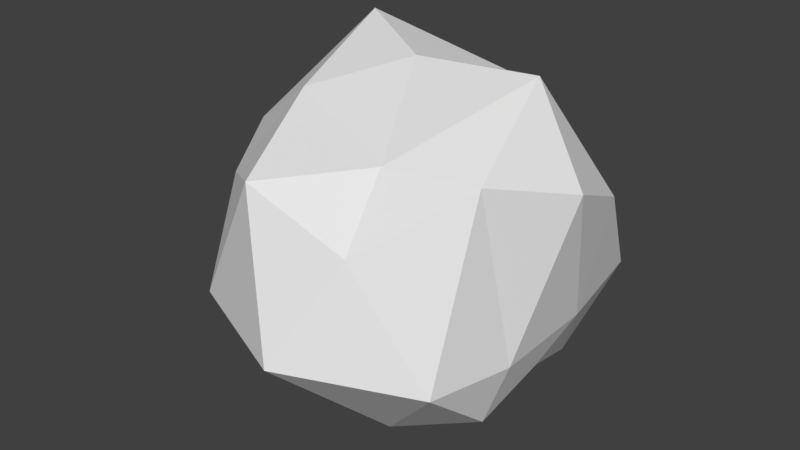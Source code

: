 # Source: StoneResource.blend  (saved by Blender 2.79.0; exported with 4.5.12 LTS)
import bpy
from mathutils import Matrix  # noqa: F401  (used for matrix-valued properties, if any)

bpy.ops.wm.read_factory_settings(use_empty=True)
scene = bpy.context.scene
scene.name = 'Scene'

# ---- collections
col_collection_1 = bpy.data.collections.new('Collection 1'); scene.collection.children.link(col_collection_1)

# ---- materials (node trees are filled in below, after node groups)
mat_stoneresource = bpy.data.materials.new('StoneResource')
mat_stoneresource.alpha_threshold = 0.0
mat_stoneresource.use_transparent_shadow = False
mat_stoneresource.roughness = 0.5

# ---- material node trees

# ---- world
world_world = bpy.data.worlds.new('World'); scene.world = world_world
world_world.color = (0.05088, 0.05088, 0.05088)
world_world.use_sun_shadow = False
world_world.sun_shadow_jitter_overblur = 0.0
world_world.cycles.sampling_method = 'MANUAL'

# ---- meshes
me_icosphere = bpy.data.meshes.new('Icosphere')
me_icosphere.from_pydata([(0.01204, -0.004029, -0.8709), (0.8088, -0.404, -0.5857), (-0.281, -0.5748, -0.8162), (-1.064, 0.1117, -0.4953), (-0.2246, 0.8019, -0.6644), (0.6987, 0.5786, -0.6591), (0.3096, -0.9305, 0.4637), (-0.8585, -0.5745, 0.4823), (-0.8585, 0.6355, 0.5832), (0.3419, 0.7778, 0.3677), (1.084, 0.0, 0.7148), (0.005332, -0.001997, 1.216), (-0.1358, -0.4428, -0.9035), (0.3873, -0.2105, -0.8406), (0.2705, -0.5468, -0.7977), (0.8717, 0.003582, -0.3995), (0.4366, 0.2802, -0.8049), (-0.4591, -0.004029, -0.8867), (-0.4912, -0.339, -0.7794), (-0.1645, 0.3678, -0.6752), (-0.5715, 0.4036, -0.663), (0.3234, 0.712, -0.798), (0.9511, -0.3817, -0.1821), (0.9511, 0.2758, -0.1683), (0.005332, -1.234, -0.1676), (0.8195, -0.8849, -0.1821), (-1.166, -0.3371, -0.1821), (-0.8072, -0.8849, -0.1571), (-0.9893, 0.7393, -0.1676), (-1.132, 0.4227, -0.1676), (0.8195, 0.9967, -0.1821), (-0.01448, 1.118, -0.1571), (0.8363, -0.534, 0.8707), (-0.3054, -0.9982, 0.7314), (-1.208, -0.01249, 0.5596), (-0.3795, 0.7392, 0.4618), (0.9611, 0.5607, 0.4618), (0.2802, -0.6172, 0.8513), (0.7874, -0.001997, 1.275), (-0.5208, -0.3348, 1.009), (-0.5831, 0.34, 1.29), (0.1787, 0.605, 1.009)], [], [(0, 13, 12), (1, 13, 15), (0, 12, 17), (0, 17, 19), (0, 19, 16), (1, 15, 22), (2, 14, 24), (3, 18, 26), (4, 20, 28), (5, 21, 30), (1, 22, 25), (2, 24, 27), (3, 26, 29), (4, 28, 31), (5, 30, 23), (6, 32, 37), (7, 33, 39), (8, 34, 40), (9, 35, 41), (10, 36, 38), (38, 41, 11), (38, 36, 41), (36, 9, 41), (41, 40, 11), (41, 35, 40), (35, 8, 40), (40, 39, 11), (40, 34, 39), (34, 7, 39), (39, 37, 11), (39, 33, 37), (33, 6, 37), (37, 38, 11), (37, 32, 38), (32, 10, 38), (23, 36, 10), (23, 30, 36), (30, 9, 36), (31, 35, 9), (31, 28, 35), (28, 8, 35), (29, 34, 8), (29, 26, 34), (26, 7, 34), (27, 33, 7), (27, 24, 33), (24, 6, 33), (25, 32, 6), (25, 22, 32), (22, 10, 32), (30, 31, 9), (30, 21, 31), (21, 4, 31), (28, 29, 8), (28, 20, 29), (20, 3, 29), (26, 27, 7), (26, 18, 27), (18, 2, 27), (24, 25, 6), (24, 14, 25), (14, 1, 25), (22, 23, 10), (22, 15, 23), (15, 5, 23), (16, 21, 5), (16, 19, 21), (19, 4, 21), (19, 20, 4), (19, 17, 20), (17, 3, 20), (17, 18, 3), (17, 12, 18), (12, 2, 18), (15, 16, 5), (15, 13, 16), (13, 0, 16), (12, 14, 2), (12, 13, 14), (13, 1, 14)])
me_icosphere.materials.append(mat_stoneresource)
me_icosphere.use_remesh_preserve_volume = False
me_icosphere.use_remesh_preserve_attributes = False
me_icosphere.use_mirror_vertex_groups = False
me_icosphere.update()

# ---- objects
ob_icosphere = bpy.data.objects.new('Icosphere', me_icosphere)

# ---- transforms, parenting, visibility, modifiers, constraints
ob_icosphere.location = (0.0, 0.0, 0.0)
ob_icosphere.lineart.crease_threshold = 0.0

# ---- collection membership
col_collection_1.objects.link(ob_icosphere)

# ---- scene / render settings (as saved in the file)
scene.frame_start = 1; scene.frame_end = 250; scene.frame_set(1)
scene.render.engine = 'BLENDER_EEVEE_NEXT'
scene.render.resolution_percentage = 50
scene.render.dither_intensity = 0.0
scene.cycles.use_denoising = False
scene.cycles.samples = 128
scene.cycles.sampling_pattern = 'TABULATED_SOBOL'
scene.cycles.use_adaptive_sampling = False
scene.cycles.use_light_tree = False
scene.cycles.blur_glossy = 0.0
scene.cycles.sample_clamp_indirect = 0.0
scene.view_settings.view_transform = 'Standard'
bpy.context.view_layer.update()

# ---- added for rendering (the .blend has no active camera and no usable light): camera, sun
cam_auto = bpy.data.cameras.new('AutoCamera')
cam_auto.lens = 50.0
cam_auto.sensor_width = 36.0
cam_auto.clip_end = 1000.0
ob_auto_camera = bpy.data.objects.new('AutoCamera', cam_auto)
scene.collection.objects.link(ob_auto_camera)
ob_auto_camera.location = (3.59155, -4.4424, 3.11634)
ob_auto_camera.rotation_euler = (1.09748, -7.21219e-08, 0.694738)
scene.camera = ob_auto_camera
light_auto_sun = bpy.data.lights.new('AutoSun', 'SUN')
light_auto_sun.energy = 3.0
light_auto_sun.angle = 0.0523599
ob_auto_sun = bpy.data.objects.new('AutoSun', light_auto_sun)
scene.collection.objects.link(ob_auto_sun)
ob_auto_sun.rotation_euler = (0.872665, 0.174533, 0.523599)
bpy.context.view_layer.update()
